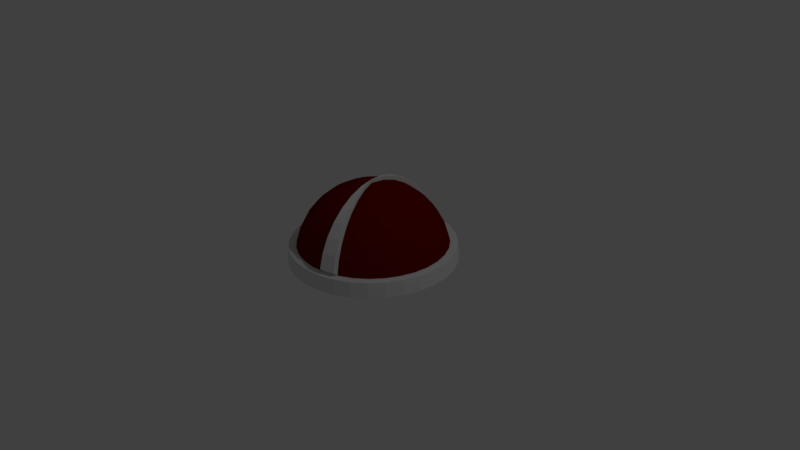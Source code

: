 # Source: light.blend  (saved by Blender 2.77.0; exported with 4.5.12 LTS)
import bpy
from mathutils import Matrix  # noqa: F401  (used for matrix-valued properties, if any)

bpy.ops.wm.read_factory_settings(use_empty=True)
scene = bpy.context.scene
scene.name = 'Scene'

# ---- collections
col_collection_1 = bpy.data.collections.new('Collection 1'); scene.collection.children.link(col_collection_1)

# ---- materials (node trees are filled in below, after node groups)
mat_material_001 = bpy.data.materials.new('Material.001')
mat_material_001.alpha_threshold = 0.0
mat_material_001.use_transparent_shadow = False
mat_material_001.roughness = 0.5
mat_material_002 = bpy.data.materials.new('Material.002')
mat_material_002.alpha_threshold = 0.0
mat_material_002.use_transparent_shadow = False
mat_material_002.diffuse_color = (0.1523, 0.003604, 0.0, 1.0)
mat_material_002.roughness = 0.5
mat_material_003 = bpy.data.materials.new('Material.003')
mat_material_003.alpha_threshold = 0.0
mat_material_003.use_transparent_shadow = False
mat_material_003.diffuse_color = (0.01105, 0.8, 0.0, 1.0)
mat_material_003.roughness = 0.5

# ---- material node trees

# ---- world
world_world = bpy.data.worlds.new('World'); scene.world = world_world
world_world.color = (0.05088, 0.05088, 0.05088)
world_world.use_sun_shadow = False
world_world.sun_shadow_jitter_overblur = 0.0
world_world.cycles.sampling_method = 'MANUAL'

# ---- cameras
cam_camera = bpy.data.cameras.new('Camera')
cam_camera.clip_end = 100.0
cam_camera.lens = 35.0
cam_camera.sensor_width = 32.0
cam_camera.sensor_height = 18.0
cam_camera.ortho_scale = 7.314
cam_camera.dof.focus_distance = 0.0
cam_camera.dof.aperture_fstop = 128.0

# ---- lights
light_lamp = bpy.data.lights.new('Lamp', 'POINT')
light_lamp.transmission_factor = 0.0
light_lamp.cutoff_distance = 30.0
light_lamp.energy = 100.0
light_lamp.shadow_buffer_clip_start = 1.001
light_lamp.shadow_soft_size = 0.1
light_lamp.shadow_maximum_resolution = 0.006
light_lamp.use_absolute_resolution = True

# ---- meshes
me_sphere = bpy.data.meshes.new('Sphere')
me_sphere.from_pydata([(-0.1951, 0.0, 0.9808), (-0.3827, 0.0, 0.9239), (-0.5556, 0.0, 0.8315), (-0.7071, 0.0, 0.7071), (-0.8315, 0.0, 0.5556), (-0.9239, 0.0, 0.3827), (-0.9808, 0.0, 0.1951), (-1.0, 0.0, 7.55e-08), (-0.1913, 0.03806, 0.9808), (-0.3753, 0.07466, 0.9239), (-0.5449, 0.1084, 0.8315), (-0.6935, 0.1379, 0.7071), (-0.8155, 0.1622, 0.5556), (-0.9061, 0.1802, 0.3827), (-0.9619, 0.1913, 0.1951), (-0.9808, 0.1951, 7.55e-08), (-0.1802, 0.07466, 0.9808), (-0.3536, 0.1464, 0.9239), (-0.5133, 0.2126, 0.8315), (-0.6533, 0.2706, 0.7071), (-0.7682, 0.3182, 0.5556), (-0.8536, 0.3536, 0.3827), (-0.9061, 0.3753, 0.1951), (-0.9239, 0.3827, 7.55e-08), (-0.1622, 0.1084, 0.9808), (-0.3182, 0.2126, 0.9239), (-0.4619, 0.3087, 0.8315), (-0.5879, 0.3928, 0.7071), (-0.6913, 0.4619, 0.5556), (-0.7682, 0.5133, 0.3827), (-0.8155, 0.5449, 0.1951), (-0.8315, 0.5556, 7.55e-08), (-0.1379, 0.1379, 0.9808), (-0.2706, 0.2706, 0.9239), (-0.3928, 0.3928, 0.8315), (-0.5, 0.5, 0.7071), (-0.5879, 0.5879, 0.5556), (-0.6533, 0.6533, 0.3827), (-0.6935, 0.6935, 0.1951), (-0.7071, 0.7071, 7.55e-08), (-0.1084, 0.1622, 0.9808), (-0.2126, 0.3182, 0.9239), (-0.3087, 0.4619, 0.8315), (-0.3928, 0.5879, 0.7071), (-0.4619, 0.6913, 0.5556), (-0.5133, 0.7682, 0.3827), (-0.5449, 0.8155, 0.1951), (-0.5556, 0.8315, 7.55e-08), (-0.07466, 0.1802, 0.9808), (-0.1464, 0.3536, 0.9239), (-0.2126, 0.5133, 0.8315), (-0.2706, 0.6533, 0.7071), (-0.3182, 0.7682, 0.5556), (-0.3536, 0.8536, 0.3827), (-0.3753, 0.9061, 0.1951), (-0.3827, 0.9239, 7.55e-08), (-0.03806, 0.1913, 0.9808), (-0.07466, 0.3753, 0.9239), (-0.1084, 0.5449, 0.8315), (-0.1379, 0.6935, 0.7071), (-0.1622, 0.8155, 0.5556), (-0.1802, 0.9061, 0.3827), (-0.1913, 0.9619, 0.1951), (-0.1951, 0.9808, 7.55e-08), (3.266e-07, 0.1951, 0.9808), (3.192e-07, 0.3827, 0.9239), (3.117e-07, 0.5556, 0.8315), (3.192e-07, 0.7071, 0.7071), (3.341e-07, 0.8315, 0.5556), (2.745e-07, 0.9239, 0.3827), (3.937e-07, 0.9808, 0.1951), (3.788e-07, 1.0, 7.55e-08), (0.03806, 0.1913, 0.9808), (0.07466, 0.3753, 0.9239), (0.1084, 0.5449, 0.8315), (0.138, 0.6935, 0.7071), (0.1622, 0.8155, 0.5556), (0.1802, 0.9061, 0.3827), (0.1913, 0.9619, 0.1951), (0.1951, 0.9808, 7.55e-08), (0.07466, 0.1802, 0.9808), (0.1464, 0.3536, 0.9239), (0.2126, 0.5133, 0.8315), (0.2706, 0.6533, 0.7071), (0.3182, 0.7682, 0.5556), (0.3536, 0.8536, 0.3827), (0.3753, 0.9061, 0.1951), (0.3827, 0.9239, 7.55e-08), (0.1084, 0.1622, 0.9808), (0.2126, 0.3182, 0.9239), (0.3087, 0.4619, 0.8315), (0.3928, 0.5879, 0.7071), (0.4619, 0.6913, 0.5556), (0.5133, 0.7682, 0.3827), (0.5449, 0.8155, 0.1951), (0.5556, 0.8315, 7.55e-08), (0.138, 0.1379, 0.9808), (0.2706, 0.2706, 0.9239), (0.3928, 0.3928, 0.8315), (0.5, 0.5, 0.7071), (0.5879, 0.5879, 0.5556), (0.6533, 0.6533, 0.3827), (0.6935, 0.6935, 0.1951), (0.7071, 0.7071, 7.55e-08), (0.1622, 0.1084, 0.9808), (0.3182, 0.2126, 0.9239), (0.4619, 0.3087, 0.8315), (0.5879, 0.3928, 0.7071), (0.6913, 0.4619, 0.5556), (0.7682, 0.5133, 0.3827), (0.8155, 0.5449, 0.1951), (0.8315, 0.5556, 7.55e-08), (0.1802, 0.07466, 0.9808), (0.3536, 0.1464, 0.9239), (0.5133, 0.2126, 0.8315), (0.6533, 0.2706, 0.7071), (0.7682, 0.3182, 0.5556), (0.8536, 0.3536, 0.3827), (0.9061, 0.3753, 0.1951), (0.9239, 0.3827, 7.55e-08), (0.1913, 0.03806, 0.9808), (0.3753, 0.07466, 0.9239), (0.5449, 0.1084, 0.8315), (0.6935, 0.1379, 0.7071), (0.8155, 0.1622, 0.5556), (0.9061, 0.1802, 0.3827), (0.9619, 0.1913, 0.1951), (0.9808, 0.1951, 7.55e-08), (0.1951, -7.212e-09, 0.9808), (0.3827, 4.122e-08, 0.9239), (0.5556, 2.632e-08, 0.8315), (0.7071, -2.584e-08, 0.7071), (0.8315, -8.544e-08, 0.5556), (0.9239, 6.357e-08, 0.3827), (0.9808, -8.544e-08, 0.1951), (1.0, -1.003e-07, 7.55e-08), (0.1913, -0.03806, 0.9808), (0.3753, -0.07466, 0.9239), (0.5449, -0.1084, 0.8315), (0.6935, -0.1379, 0.7071), (0.8155, -0.1622, 0.5556), (0.9061, -0.1802, 0.3827), (0.9619, -0.1913, 0.1951), (0.9808, -0.1951, 7.55e-08), (0.1802, -0.07466, 0.9808), (0.3536, -0.1464, 0.9239), (0.5133, -0.2126, 0.8315), (0.6533, -0.2706, 0.7071), (0.7682, -0.3182, 0.5556), (0.8536, -0.3536, 0.3827), (0.9061, -0.3753, 0.1951), (0.9239, -0.3827, 7.55e-08), (0.1622, -0.1084, 0.9808), (0.3182, -0.2126, 0.9239), (0.4619, -0.3087, 0.8315), (0.5879, -0.3928, 0.7071), (0.6913, -0.4619, 0.5556), (0.7682, -0.5133, 0.3827), (0.8155, -0.5449, 0.1951), (0.8315, -0.5556, 7.55e-08), (0.138, -0.1379, 0.9808), (0.2706, -0.2706, 0.9239), (0.3928, -0.3928, 0.8315), (0.5, -0.5, 0.7071), (0.5879, -0.5879, 0.5556), (0.6533, -0.6533, 0.3827), (0.6935, -0.6935, 0.1951), (0.7071, -0.7071, 7.55e-08), (0.1084, -0.1622, 0.9808), (0.2126, -0.3182, 0.9239), (0.3087, -0.4619, 0.8315), (0.3928, -0.5879, 0.7071), (0.4619, -0.6913, 0.5556), (0.5133, -0.7682, 0.3827), (0.5449, -0.8155, 0.1951), (0.5556, -0.8315, 7.55e-08), (0.07466, -0.1802, 0.9808), (0.1464, -0.3536, 0.9239), (0.2126, -0.5133, 0.8315), (0.2706, -0.6533, 0.7071), (0.3182, -0.7682, 0.5556), (0.3536, -0.8536, 0.3827), (0.3753, -0.9061, 0.1951), (0.3827, -0.9239, 7.55e-08), (-1.079, -0.2146, 7.451e-08), (0.03806, -0.1913, 0.9808), (0.07466, -0.3753, 0.9239), (0.1084, -0.5449, 0.8315), (0.1379, -0.6935, 0.7071), (0.1622, -0.8155, 0.5556), (0.1802, -0.9061, 0.3827), (0.1913, -0.9619, 0.1951), (0.1951, -0.9808, 7.55e-08), (-1.058, -0.2105, 0.1951), (-1.016, -0.421, 7.451e-08), (-0.9967, -0.4129, 0.1951), (-0.9146, -0.6111, 7.451e-08), (-0.897, -0.5994, 0.1951), (-0.7778, -0.7778, 7.451e-08), (-0.7629, -0.7629, 0.1951), (3.117e-07, -0.1951, 0.9808), (2.819e-07, -0.3827, 0.9239), (2.819e-07, -0.5556, 0.8315), (1.851e-07, -0.7071, 0.7071), (1.404e-07, -0.8315, 0.5556), (3.192e-07, -0.9239, 0.3827), (9.567e-08, -0.9808, 0.1951), (1.404e-07, -1.0, 7.55e-08), (-0.6111, -0.9146, 7.451e-08), (-0.5994, -0.897, 0.1951), (-0.421, -1.016, 7.451e-08), (-0.4129, -0.9967, 0.1951), (-0.2146, -1.079, 7.451e-08), (-0.2105, -1.058, 0.1951), (1.287e-07, -1.1, 7.451e-08), (-0.03806, -0.1913, 0.9808), (-0.07466, -0.3753, 0.9239), (-0.1084, -0.5449, 0.8315), (-0.1379, -0.6935, 0.7071), (-0.1622, -0.8155, 0.5556), (-0.1802, -0.9061, 0.3827), (-0.1913, -0.9619, 0.1951), (-0.1951, -0.9808, 7.55e-08), (7.953e-08, -1.079, 0.1951), (0.2146, -1.079, 7.451e-08), (0.2105, -1.058, 0.1951), (0.421, -1.016, 7.451e-08), (0.4129, -0.9967, 0.1951), (0.6111, -0.9146, 7.451e-08), (0.5994, -0.897, 0.1951), (-0.07466, -0.1802, 0.9808), (-0.1464, -0.3536, 0.9239), (-0.2126, -0.5133, 0.8315), (-0.2706, -0.6533, 0.7071), (-0.3182, -0.7682, 0.5556), (-0.3536, -0.8536, 0.3827), (-0.3753, -0.9061, 0.1951), (-0.3827, -0.9239, 7.55e-08), (0.7778, -0.7778, 7.451e-08), (0.7629, -0.7629, 0.1951), (0.9146, -0.6111, 7.451e-08), (0.897, -0.5994, 0.1951), (1.016, -0.421, 7.451e-08), (0.9967, -0.4129, 0.1951), (1.079, -0.2146, 7.451e-08), (-0.1084, -0.1622, 0.9808), (-0.2126, -0.3182, 0.9239), (-0.3087, -0.4619, 0.8315), (-0.3928, -0.5879, 0.7071), (-0.4619, -0.6913, 0.5556), (-0.5133, -0.7682, 0.3827), (-0.5449, -0.8155, 0.1951), (-0.5556, -0.8315, 7.55e-08), (1.058, -0.2105, 0.1951), (1.1, -1.196e-07, 7.451e-08), (1.079, -1.032e-07, 0.1951), (1.079, 0.2146, 7.451e-08), (1.058, 0.2105, 0.1951), (1.016, 0.421, 7.451e-08), (0.9967, 0.4129, 0.1951), (-0.1379, -0.1379, 0.9808), (-0.2706, -0.2706, 0.9239), (-0.3928, -0.3928, 0.8315), (-0.5, -0.5, 0.7071), (-0.5879, -0.5879, 0.5556), (-0.6533, -0.6533, 0.3827), (-0.6935, -0.6935, 0.1951), (-0.7071, -0.7071, 7.55e-08), (0.9146, 0.6111, 7.451e-08), (0.897, 0.5994, 0.1951), (0.7778, 0.7778, 7.451e-08), (0.7629, 0.7629, 0.1951), (0.6111, 0.9146, 7.451e-08), (0.5994, 0.897, 0.1951), (0.421, 1.016, 7.451e-08), (-0.1622, -0.1084, 0.9808), (-0.3182, -0.2126, 0.9239), (-0.4619, -0.3087, 0.8315), (-0.5879, -0.3928, 0.7071), (-0.6913, -0.4619, 0.5556), (-0.7682, -0.5133, 0.3827), (-0.8155, -0.5449, 0.1951), (-0.8315, -0.5556, 7.55e-08), (0.4129, 0.9967, 0.1951), (0.2146, 1.079, 7.451e-08), (0.2105, 1.058, 0.1951), (3.91e-07, 1.1, 7.451e-08), (4.074e-07, 1.079, 0.1951), (-0.2146, 1.079, 7.451e-08), (-0.2105, 1.058, 0.1951), (2.48e-08, -1.247e-07, 1.0), (-0.1802, -0.07466, 0.9808), (-0.3536, -0.1464, 0.9239), (-0.5133, -0.2126, 0.8315), (-0.6533, -0.2706, 0.7071), (-0.7682, -0.3182, 0.5556), (-0.8536, -0.3536, 0.3827), (-0.9061, -0.3753, 0.1951), (-0.9239, -0.3827, 7.55e-08), (-0.421, 1.016, 7.451e-08), (-0.4129, 0.9967, 0.1951), (-0.6111, 0.9146, 7.451e-08), (-0.5994, 0.897, 0.1951), (-0.7778, 0.7778, 7.451e-08), (-0.7629, 0.7629, 0.1951), (-0.9146, 0.6111, 7.451e-08), (-0.1913, -0.03806, 0.9808), (-0.3753, -0.07466, 0.9239), (-0.5449, -0.1084, 0.8315), (-0.6935, -0.1379, 0.7071), (-0.8155, -0.1622, 0.5556), (-0.9061, -0.1802, 0.3827), (-0.9619, -0.1913, 0.1951), (-0.9808, -0.1951, 7.55e-08), (-0.897, 0.5994, 0.1951), (-1.016, 0.421, 7.451e-08), (-0.9967, 0.4129, 0.1951), (-1.079, 0.2146, 7.451e-08), (-1.058, 0.2105, 0.1951), (-1.1, -9.197e-09, 7.451e-08), (-1.079, -9.197e-09, 0.1951), (-0.03365, 0.2031, 1.033), (-0.07025, 0.3982, 0.9768), (-0.104, 0.578, 0.8854), (-0.1335, 0.7356, 0.7624), (-0.1578, 0.8649, 0.6125), (-0.1758, 0.961, 0.4414), (-0.1869, 1.02, 0.2559), (0.004411, 0.207, 1.033), (0.004411, 0.4059, 0.9768), (0.004411, 0.5893, 0.8854), (0.004411, 0.75, 0.7624), (0.004411, 0.8818, 0.6125), (0.004411, 0.9798, 0.4414), (0.004411, 1.04, 0.2559), (0.07907, -0.191, 1.033), (0.1509, -0.3748, 0.9768), (0.217, -0.5441, 0.8854), (0.275, -0.6926, 0.7624), (0.3226, -0.8144, 0.6125), (0.358, -0.905, 0.4414), (0.3797, -0.9607, 0.2559), (0.04247, -0.2027, 1.033), (0.07907, -0.3978, 0.9768), (0.1128, -0.5777, 0.8854), (0.1424, -0.7353, 0.7624), (0.1666, -0.8646, 0.6125), (0.1847, -0.9607, 0.4414), (0.1958, -1.02, 0.2559), (0.004411, 0.0001517, 1.052), (-0.187, -0.076, 0.09951), (-0.187, -0.076, 0.2995), (-0.187, 0.124, 0.09951), (-0.187, 0.124, 0.2995), (0.05679, -0.076, 0.09951), (0.05679, -0.076, 0.2995), (0.05679, 0.124, 0.09951), (0.05679, 0.124, 0.2995)], [], [(6, 5, 13, 14), (174, 182, 227, 229), (0, 290, 8), (1, 0, 8, 9), (2, 1, 9, 10), (3, 2, 10, 11), (4, 3, 11, 12), (5, 4, 12, 13), (13, 12, 20, 21), (14, 13, 21, 22), (111, 103, 270, 268), (8, 290, 16), (9, 8, 16, 17), (10, 9, 17, 18), (11, 10, 18, 19), (12, 11, 19, 20), (18, 17, 25, 26), (19, 18, 26, 27), (20, 19, 27, 28), (21, 20, 28, 29), (22, 21, 29, 30), (46, 54, 300, 302), (16, 290, 24), (17, 16, 24, 25), (30, 29, 37, 38), (282, 267, 198, 196), (24, 290, 32), (25, 24, 32, 33), (26, 25, 33, 34), (27, 26, 34, 35), (28, 27, 35, 36), (29, 28, 36, 37), (34, 33, 41, 42), (35, 34, 42, 43), (36, 35, 43, 44), (37, 36, 44, 45), (38, 37, 45, 46), (39, 31, 305, 303), (32, 290, 40), (33, 32, 40, 41), (46, 45, 53, 54), (192, 183, 226, 224), (40, 290, 48), (41, 40, 48, 49), (42, 41, 49, 50), (43, 42, 50, 51), (44, 43, 51, 52), (45, 44, 52, 53), (51, 50, 58, 59), (52, 51, 59, 60), (53, 52, 60, 61), (54, 53, 61, 62), (102, 110, 269, 271), (48, 290, 56), (49, 48, 56, 57), (50, 49, 57, 58), (167, 159, 240, 238), (58, 57, 322, 323), (187, 188, 345, 344), (180, 179, 338, 339), (57, 56, 321, 322), (186, 187, 344, 343), (176, 290, 349, 335), (290, 64, 328, 349), (67, 66, 74, 75), (68, 67, 75, 76), (69, 68, 76, 77), (70, 69, 77, 78), (266, 281, 197, 199), (64, 290, 72), (65, 64, 72, 73), (66, 65, 73, 74), (95, 87, 274, 272), (72, 290, 80), (73, 72, 80, 81), (74, 73, 81, 82), (75, 74, 82, 83), (76, 75, 83, 84), (77, 76, 84, 85), (78, 77, 85, 86), (84, 83, 91, 92), (85, 84, 92, 93), (86, 85, 93, 94), (30, 38, 304, 314), (80, 290, 88), (81, 80, 88, 89), (82, 81, 89, 90), (83, 82, 90, 91), (89, 88, 96, 97), (90, 89, 97, 98), (91, 90, 98, 99), (92, 91, 99, 100), (93, 92, 100, 101), (94, 93, 101, 102), (23, 15, 317, 315), (88, 290, 96), (101, 100, 108, 109), (102, 101, 109, 110), (158, 166, 239, 241), (96, 290, 104), (97, 96, 104, 105), (98, 97, 105, 106), (99, 98, 106, 107), (100, 99, 107, 108), (105, 104, 112, 113), (106, 105, 113, 114), (107, 106, 114, 115), (108, 107, 115, 116), (109, 108, 116, 117), (110, 109, 117, 118), (298, 282, 196, 194), (104, 290, 112), (117, 116, 124, 125), (118, 117, 125, 126), (252, 237, 210, 208), (112, 290, 120), (113, 112, 120, 121), (114, 113, 121, 122), (115, 114, 122, 123), (116, 115, 123, 124), (122, 121, 129, 130), (123, 122, 130, 131), (124, 123, 131, 132), (125, 124, 132, 133), (126, 125, 133, 134), (86, 94, 273, 283), (120, 290, 128), (121, 120, 128, 129), (134, 133, 141, 142), (312, 6, 320, 193), (128, 290, 136), (129, 128, 136, 137), (130, 129, 137, 138), (131, 130, 138, 139), (132, 131, 139, 140), (133, 132, 140, 141), (138, 137, 145, 146), (139, 138, 146, 147), (140, 139, 147, 148), (141, 140, 148, 149), (142, 141, 149, 150), (14, 22, 316, 318), (136, 290, 144), (137, 136, 144, 145), (150, 149, 157, 158), (7, 313, 184, 319), (144, 290, 152), (145, 144, 152, 153), (146, 145, 153, 154), (147, 146, 154, 155), (148, 147, 155, 156), (149, 148, 156, 157), (155, 154, 162, 163), (156, 155, 163, 164), (157, 156, 164, 165), (158, 157, 165, 166), (166, 174, 229, 239), (152, 290, 160), (153, 152, 160, 161), (154, 153, 161, 162), (151, 143, 244, 242), (160, 290, 168), (161, 160, 168, 169), (162, 161, 169, 170), (163, 162, 170, 171), (164, 163, 171, 172), (165, 164, 172, 173), (166, 165, 173, 174), (172, 171, 179, 180), (173, 172, 180, 181), (174, 173, 181, 182), (236, 251, 209, 211), (168, 290, 176), (169, 168, 176, 177), (170, 169, 177, 178), (171, 170, 178, 179), (191, 182, 341, 348), (179, 178, 337, 338), (185, 186, 343, 342), (178, 177, 336, 337), (56, 290, 349, 321), (177, 176, 335, 336), (70, 62, 327, 334), (103, 95, 272, 270), (189, 188, 203, 204), (190, 189, 204, 205), (191, 190, 205, 206), (175, 167, 238, 228), (185, 290, 200), (186, 185, 200, 201), (187, 186, 201, 202), (188, 187, 202, 203), (159, 151, 242, 240), (201, 200, 215, 216), (251, 266, 199, 209), (202, 201, 216, 217), (63, 55, 299, 288), (203, 202, 217, 218), (126, 134, 255, 257), (204, 203, 218, 219), (6, 14, 318, 320), (205, 204, 219, 220), (78, 86, 283, 285), (206, 205, 220, 221), (54, 62, 289, 300), (281, 297, 195, 197), (200, 290, 215), (237, 222, 212, 210), (87, 79, 284, 274), (220, 219, 234, 235), (150, 158, 241, 243), (221, 220, 235, 236), (119, 111, 268, 258), (79, 71, 286, 284), (215, 290, 230), (182, 191, 225, 227), (143, 135, 254, 244), (216, 215, 230, 231), (221, 236, 211, 213), (217, 216, 231, 232), (47, 39, 303, 301), (218, 217, 232, 233), (62, 70, 287, 289), (219, 218, 233, 234), (231, 230, 245, 246), (110, 118, 259, 269), (232, 231, 246, 247), (71, 63, 288, 286), (233, 232, 247, 248), (38, 46, 302, 304), (234, 233, 248, 249), (207, 192, 224, 214), (235, 234, 249, 250), (134, 142, 253, 255), (236, 235, 250, 251), (191, 206, 223, 225), (142, 150, 243, 253), (230, 290, 245), (127, 119, 258, 256), (94, 102, 271, 273), (250, 249, 264, 265), (31, 23, 315, 305), (251, 250, 265, 266), (313, 298, 194, 184), (70, 78, 285, 287), (245, 290, 260), (55, 47, 301, 299), (118, 126, 257, 259), (246, 245, 260, 261), (222, 207, 214, 212), (247, 246, 261, 262), (22, 30, 314, 316), (248, 247, 262, 263), (183, 175, 228, 226), (249, 248, 263, 264), (297, 312, 193, 195), (184, 193, 320, 319), (262, 261, 276, 277), (194, 195, 193, 184), (263, 262, 277, 278), (196, 197, 195, 194), (264, 263, 278, 279), (198, 199, 197, 196), (265, 264, 279, 280), (208, 209, 199, 198), (266, 265, 280, 281), (210, 211, 209, 208), (15, 7, 319, 317), (260, 290, 275), (212, 213, 211, 210), (214, 223, 213, 212), (261, 260, 275, 276), (224, 225, 223, 214), (281, 280, 296, 297), (226, 227, 225, 224), (267, 252, 208, 198), (275, 290, 291), (228, 229, 227, 226), (238, 239, 229, 228), (276, 275, 291, 292), (240, 241, 239, 238), (277, 276, 292, 293), (242, 243, 241, 240), (278, 277, 293, 294), (244, 253, 243, 242), (279, 278, 294, 295), (254, 255, 253, 244), (280, 279, 295, 296), (256, 257, 255, 254), (294, 293, 308, 309), (258, 259, 257, 256), (295, 294, 309, 310), (268, 269, 259, 258), (296, 295, 310, 311), (270, 271, 269, 268), (297, 296, 311, 312), (272, 273, 271, 270), (206, 221, 213, 223), (291, 290, 306), (274, 283, 273, 272), (284, 285, 283, 274), (292, 291, 306, 307), (286, 287, 285, 284), (293, 292, 307, 308), (288, 289, 287, 286), (135, 127, 256, 254), (306, 290, 0), (299, 300, 289, 288), (301, 302, 300, 299), (307, 306, 0, 1), (303, 304, 302, 301), (308, 307, 1, 2), (305, 314, 304, 303), (309, 308, 2, 3), (315, 316, 314, 305), (310, 309, 3, 4), (317, 318, 316, 315), (311, 310, 4, 5), (319, 320, 318, 317), (312, 311, 5, 6), (321, 349, 328), (322, 321, 328, 329), (323, 322, 329, 330), (324, 323, 330, 331), (325, 324, 331, 332), (326, 325, 332, 333), (327, 326, 333, 334), (335, 349, 342), (336, 335, 342, 343), (337, 336, 343, 344), (338, 337, 344, 345), (339, 338, 345, 346), (340, 339, 346, 347), (341, 340, 347, 348), (181, 180, 339, 340), (64, 65, 329, 328), (290, 185, 342, 349), (188, 189, 346, 345), (59, 58, 323, 324), (182, 181, 340, 341), (65, 66, 330, 329), (189, 190, 347, 346), (60, 59, 324, 325), (66, 67, 331, 330), (190, 191, 348, 347), (61, 60, 325, 326), (67, 68, 332, 331), (62, 61, 326, 327), (68, 69, 333, 332), (69, 70, 334, 333), (351, 353, 352, 350), (353, 357, 356, 352), (357, 355, 354, 356), (355, 351, 350, 354), (350, 352, 356, 354), (355, 357, 353, 351)])
me_sphere.polygons.foreach_set('material_index', [1, 0, 1, 1, 1, 1, 1, 1, 1, 1, 0, 1, 1, 1, 1, 1, 1, 1, 1, 1, 1, 0, 1, 1, 1, 0, 1, 1, 1, 1, 1, 1, 1, 1, 1, 1, 1, 0, 1, 1, 1, 0, 1, 1, 1, 1, 1, 1, 1, 1, 1, 1, 0, 1, 1, 1, 0, 0, 0, 0, 0, 0, 0, 0, 1, 1, 1, 1, 0, 1, 1, 1, 0, 1, 1, 1, 1, 1, 1, 1, 1, 1, 1, 0, 1, 1, 1, 1, 1, 1, 1, 1, 1, 1, 0, 1, 1, 1, 0, 1, 1, 1, 1, 1, 1, 1, 1, 1, 1, 1, 0, 1, 1, 1, 0, 1, 1, 1, 1, 1, 1, 1, 1, 1, 1, 0, 1, 1, 1, 0, 1, 1, 1, 1, 1, 1, 1, 1, 1, 1, 1, 0, 1, 1, 1, 0, 1, 1, 1, 1, 1, 1, 1, 1, 1, 1, 0, 1, 1, 1, 0, 1, 1, 1, 1, 1, 1, 1, 1, 1, 1, 0, 1, 1, 1, 1, 0, 0, 0, 0, 0, 0, 0, 0, 1, 1, 1, 0, 1, 1, 1, 1, 0, 1, 0, 1, 0, 1, 0, 1, 0, 1, 0, 1, 0, 0, 1, 0, 0, 1, 0, 1, 0, 0, 1, 0, 0, 1, 0, 1, 0, 1, 0, 1, 1, 0, 1, 0, 1, 0, 1, 0, 1, 0, 1, 0, 0, 1, 0, 0, 1, 0, 1, 0, 0, 1, 0, 0, 1, 0, 1, 0, 1, 0, 1, 0, 0, 1, 0, 1, 0, 1, 0, 1, 0, 1, 0, 0, 1, 0, 0, 1, 0, 1, 0, 0, 1, 0, 0, 1, 0, 1, 0, 1, 0, 1, 0, 1, 0, 1, 0, 1, 0, 1, 0, 1, 0, 0, 1, 0, 0, 1, 0, 1, 0, 0, 1, 0, 0, 1, 0, 1, 0, 1, 0, 1, 0, 1, 0, 1, 0, 0, 0, 0, 0, 0, 0, 0, 0, 0, 0, 0, 0, 0, 0, 0, 0, 0, 0, 0, 0, 0, 0, 0, 0, 0, 0, 0, 0, 0, 2, 2, 2, 2, 2, 2])
me_sphere.materials.append(mat_material_001)
me_sphere.materials.append(mat_material_002)
me_sphere.materials.append(mat_material_003)
me_sphere.use_remesh_preserve_volume = False
me_sphere.use_remesh_preserve_attributes = False
me_sphere.use_mirror_vertex_groups = False
me_sphere.update()

# ---- objects
ob_sphere = bpy.data.objects.new('Sphere', me_sphere)
ob_lamp = bpy.data.objects.new('Lamp', light_lamp)
ob_camera = bpy.data.objects.new('Camera', cam_camera)

# ---- transforms, parenting, visibility, modifiers, constraints
ob_sphere.location = (0.0, 0.0, 0.0)
ob_sphere.lineart.crease_threshold = 0.0
ob_lamp.location = (4.076, 1.005, 5.904)
ob_lamp.rotation_euler = (0.6503, 0.05522, 1.866)
ob_lamp.lock_rotations_4d = False
ob_lamp.empty_display_type = 'ARROWS'
ob_lamp.color = (0.0, 0.0, 0.0, 0.0)
ob_lamp.lineart.crease_threshold = 0.0
ob_camera.location = (7.481, -6.508, 5.344)
ob_camera.rotation_euler = (1.109, 0.01082, 0.8149)
ob_camera.lock_rotations_4d = False
ob_camera.empty_display_type = 'ARROWS'
ob_camera.color = (0.0, 0.0, 0.0, 0.0)
ob_camera.display_type = 'WIRE'
ob_camera.lineart.crease_threshold = 0.0

# ---- collection membership
col_collection_1.objects.link(ob_sphere)
col_collection_1.objects.link(ob_lamp)
col_collection_1.objects.link(ob_camera)

# ---- scene / render settings (as saved in the file)
scene.camera = ob_camera
scene.frame_start = 1; scene.frame_end = 250; scene.frame_set(1)
scene.render.engine = 'BLENDER_EEVEE_NEXT'
scene.render.resolution_percentage = 50
scene.render.dither_intensity = 0.0
scene.cycles.use_denoising = False
scene.cycles.samples = 128
scene.cycles.sampling_pattern = 'TABULATED_SOBOL'
scene.cycles.light_sampling_threshold = 0.0
scene.cycles.use_adaptive_sampling = False
scene.cycles.use_light_tree = False
scene.cycles.blur_glossy = 0.0
scene.cycles.sample_clamp_indirect = 0.0
scene.view_settings.view_transform = 'Standard'
bpy.context.view_layer.update()
